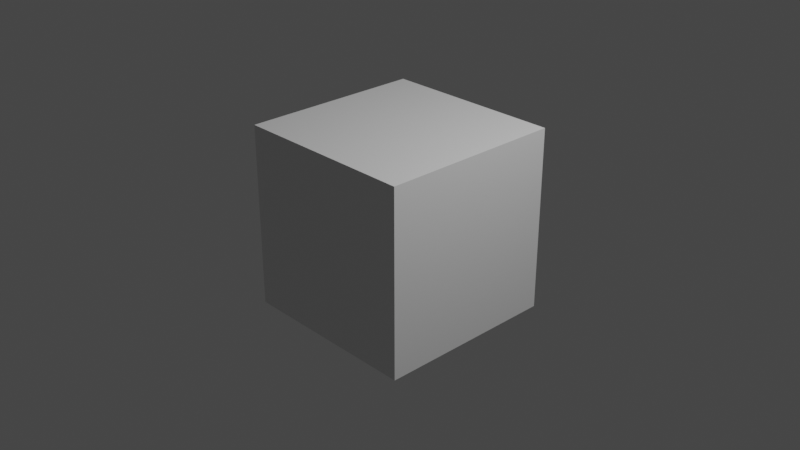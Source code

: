 # Source: animation.blend  (saved by Blender 2.93.21; exported with 4.5.12 LTS)
import bpy
from mathutils import Matrix  # noqa: F401  (used for matrix-valued properties, if any)

bpy.ops.wm.read_factory_settings(use_empty=True)
scene = bpy.context.scene
scene.name = 'Scene'

# ---- collections
col_collection = bpy.data.collections.new('Collection'); scene.collection.children.link(col_collection)

# ---- materials (node trees are filled in below, after node groups)
mat_material = bpy.data.materials.new('Material')
mat_material.alpha_threshold = 0.0
mat_material.use_transparent_shadow = False
mat_material.line_color = (0.0, 0.0, 0.0, 1.0)

# ---- material node trees
mat_material.use_nodes = True; mat_material.node_tree.nodes.clear()
_N = mat_material.node_tree.nodes; _L = mat_material.node_tree.links
n0 = _N.new('ShaderNodeOutputMaterial'); n0.name = 'Material Output'; n0.location = (300, 300)
n1 = _N.new('ShaderNodeBsdfPrincipled'); n1.name = 'Principled BSDF'; n1.location = (10, 300)
n1.distribution = 'GGX'
n1.subsurface_method = 'BURLEY'
n1.inputs[2].default_value = 0.4
n1.inputs[3].default_value = 1.45
n1.inputs[27].default_value = (0.0, 0.0, 0.0, 1.0)
n1.inputs[28].default_value = 1.0
_L.new(n1.outputs[0], n0.inputs[0])
n0.is_active_output = True

# ---- world
world_world = bpy.data.worlds.new('World'); scene.world = world_world
world_world.use_nodes = True; world_world.node_tree.nodes.clear()
_N = world_world.node_tree.nodes; _L = world_world.node_tree.links
n0 = _N.new('ShaderNodeOutputWorld'); n0.name = 'World Output'; n0.location = (300, 300)
n1 = _N.new('ShaderNodeBackground'); n1.name = 'Background'; n1.location = (10, 300)
n1.inputs[0].default_value = (0.05088, 0.05088, 0.05088, 1.0)
_L.new(n1.outputs[0], n0.inputs[0])
n0.is_active_output = True
world_world.color = (0.05088, 0.05088, 0.05088)
world_world.use_sun_shadow = False
world_world.sun_shadow_jitter_overblur = 0.0

# ---- cameras
cam_camera = bpy.data.cameras.new('Camera')
cam_camera.clip_end = 100.0
cam_camera.ortho_scale = 7.314

# ---- lights
light_light = bpy.data.lights.new('Light', 'POINT')
light_light.transmission_factor = 0.0
light_light.energy = 1000.0
light_light.shadow_soft_size = 0.1
light_light.shadow_maximum_resolution = 0.006
light_light.use_absolute_resolution = True

# ---- meshes
me_cube = bpy.data.meshes.new('Cube')
me_cube.from_pydata([(1.0, 1.0, 1.0), (1.0, 1.0, -1.0), (1.0, -1.0, 1.0), (1.0, -1.0, -1.0), (-1.0, 1.0, 1.0), (-1.0, 1.0, -1.0), (-1.0, -1.0, 1.0), (-1.0, -1.0, -1.0)], [], [(0, 4, 6, 2), (3, 2, 6, 7), (7, 6, 4, 5), (5, 1, 3, 7), (1, 0, 2, 3), (5, 4, 0, 1)])
_uv = me_cube.uv_layers.new(name='UVMap')
_uv.uv.foreach_set('vector', [0.625, 0.5, 0.875, 0.5, 0.875, 0.75, 0.625, 0.75, 0.375, 0.75, 0.625, 0.75, 0.625, 1.0, 0.375, 1.0, 0.375, 0.0, 0.625, 0.0, 0.625, 0.25, 0.375, 0.25, 0.125, 0.5, 0.375, 0.5, 0.375, 0.75, 0.125, 0.75, 0.375, 0.5, 0.625, 0.5, 0.625, 0.75, 0.375, 0.75, 0.375, 0.25, 0.625, 0.25, 0.625, 0.5, 0.375, 0.5])
me_cube.materials.append(mat_material)
me_cube.use_remesh_preserve_volume = False
me_cube.use_remesh_preserve_attributes = False
me_cube.use_mirror_vertex_groups = False
me_cube.update()

# ---- objects
ob_cube = bpy.data.objects.new('Cube', me_cube)
ob_light = bpy.data.objects.new('Light', light_light)
ob_camera = bpy.data.objects.new('Camera', cam_camera)

# ---- transforms, parenting, visibility, modifiers, constraints
ob_cube.location = (0.0, 0.0, 0.0)
ob_cube.lock_rotations_4d = False
ob_cube.empty_display_type = 'ARROWS'
ob_cube.lineart.crease_threshold = 0.0
ob_light.location = (4.076, 1.005, 5.904)
ob_light.rotation_euler = (0.6503, 0.05522, 1.866)
ob_light.lock_rotations_4d = False
ob_light.empty_display_type = 'ARROWS'
ob_light.color = (0.0, 0.0, 0.0, 0.0)
ob_light.lineart.crease_threshold = 0.0
ob_camera.location = (7.359, -6.926, 4.958)
ob_camera.rotation_euler = (1.109, 0.0, 0.8149)
ob_camera.lock_rotations_4d = False
ob_camera.empty_display_type = 'ARROWS'
ob_camera.color = (0.0, 0.0, 0.0, 0.0)
ob_camera.display_type = 'WIRE'
ob_camera.lineart.crease_threshold = 0.0

# ---- collection membership
col_collection.objects.link(ob_cube)
col_collection.objects.link(ob_light)
col_collection.objects.link(ob_camera)

# ---- scene / render settings (as saved in the file)
scene.camera = ob_camera
scene.frame_start = 1; scene.frame_end = 300; scene.frame_set(1)
scene.render.engine = 'BLENDER_EEVEE_NEXT'
scene.cycles.use_denoising = False
scene.cycles.samples = 128
scene.cycles.sampling_pattern = 'TABULATED_SOBOL'
scene.cycles.use_adaptive_sampling = False
scene.cycles.use_light_tree = False
scene.view_settings.view_transform = 'Filmic'
bpy.context.view_layer.update()
